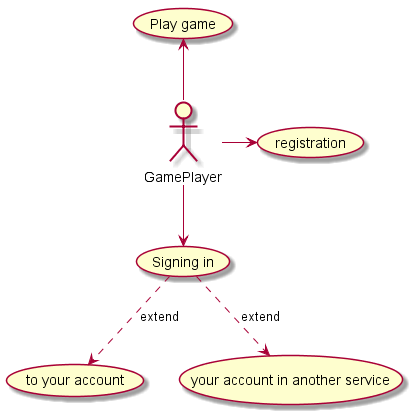

The diagram above was rendered by PlantUML. Its source (embedded in the PNG):
@startuml
actor GamePlayer

GamePlayer -up-> (Play game) 
GamePlayer -down-> (Signing in )
GamePlayer  -right-> (registration) 



(Signing in ) .down.> (to your account) :extend

(Signing in ) .down.> (your account in another service) :extend




@enduml